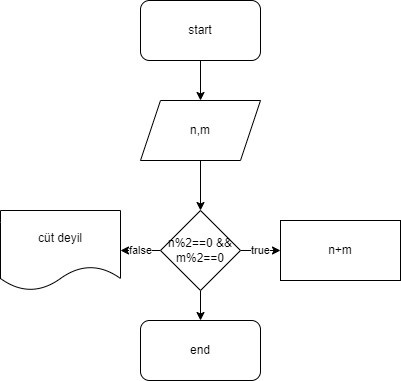

The diagram above was exported from draw.io. Its source (the exported page's mxGraphModel, read from the mxfile embedded in the PNG):
<mxGraphModel dx="781" dy="468" grid="1" gridSize="10" guides="1" tooltips="1" connect="1" arrows="1" fold="1" page="1" pageScale="1" pageWidth="850" pageHeight="1100" math="0" shadow="0">
  <root>
    <mxCell id="0" />
    <mxCell id="1" parent="0" />
    <mxCell id="iw04lRuaYp5ViirNlGsk-3" style="edgeStyle=orthogonalEdgeStyle;rounded=0;orthogonalLoop=1;jettySize=auto;html=1;exitX=0.5;exitY=1;exitDx=0;exitDy=0;" edge="1" parent="1" source="iw04lRuaYp5ViirNlGsk-1" target="iw04lRuaYp5ViirNlGsk-2">
      <mxGeometry relative="1" as="geometry" />
    </mxCell>
    <mxCell id="iw04lRuaYp5ViirNlGsk-1" value="start" style="rounded=1;whiteSpace=wrap;html=1;" vertex="1" parent="1">
      <mxGeometry x="260" y="10" width="120" height="60" as="geometry" />
    </mxCell>
    <mxCell id="iw04lRuaYp5ViirNlGsk-5" style="edgeStyle=orthogonalEdgeStyle;rounded=0;orthogonalLoop=1;jettySize=auto;html=1;exitX=0.5;exitY=1;exitDx=0;exitDy=0;entryX=0.5;entryY=0;entryDx=0;entryDy=0;" edge="1" parent="1" source="iw04lRuaYp5ViirNlGsk-2" target="iw04lRuaYp5ViirNlGsk-4">
      <mxGeometry relative="1" as="geometry" />
    </mxCell>
    <mxCell id="iw04lRuaYp5ViirNlGsk-2" value="n,m" style="shape=parallelogram;perimeter=parallelogramPerimeter;whiteSpace=wrap;html=1;fixedSize=1;" vertex="1" parent="1">
      <mxGeometry x="260" y="110" width="120" height="60" as="geometry" />
    </mxCell>
    <mxCell id="iw04lRuaYp5ViirNlGsk-7" value="true" style="edgeStyle=orthogonalEdgeStyle;rounded=0;orthogonalLoop=1;jettySize=auto;html=1;exitX=1;exitY=0.5;exitDx=0;exitDy=0;entryX=0;entryY=0.5;entryDx=0;entryDy=0;" edge="1" parent="1" source="iw04lRuaYp5ViirNlGsk-4" target="iw04lRuaYp5ViirNlGsk-6">
      <mxGeometry relative="1" as="geometry" />
    </mxCell>
    <mxCell id="iw04lRuaYp5ViirNlGsk-9" value="false" style="edgeStyle=orthogonalEdgeStyle;rounded=0;orthogonalLoop=1;jettySize=auto;html=1;exitX=0;exitY=0.5;exitDx=0;exitDy=0;" edge="1" parent="1" source="iw04lRuaYp5ViirNlGsk-4" target="iw04lRuaYp5ViirNlGsk-8">
      <mxGeometry relative="1" as="geometry" />
    </mxCell>
    <mxCell id="iw04lRuaYp5ViirNlGsk-11" style="edgeStyle=orthogonalEdgeStyle;rounded=0;orthogonalLoop=1;jettySize=auto;html=1;exitX=0.5;exitY=1;exitDx=0;exitDy=0;" edge="1" parent="1" source="iw04lRuaYp5ViirNlGsk-4" target="iw04lRuaYp5ViirNlGsk-10">
      <mxGeometry relative="1" as="geometry" />
    </mxCell>
    <mxCell id="iw04lRuaYp5ViirNlGsk-4" value="n%2==0 &amp;amp;&amp;amp; m%2==0" style="rhombus;whiteSpace=wrap;html=1;" vertex="1" parent="1">
      <mxGeometry x="280" y="220" width="80" height="80" as="geometry" />
    </mxCell>
    <mxCell id="iw04lRuaYp5ViirNlGsk-6" value="n+m" style="rounded=0;whiteSpace=wrap;html=1;" vertex="1" parent="1">
      <mxGeometry x="400" y="230" width="120" height="60" as="geometry" />
    </mxCell>
    <mxCell id="iw04lRuaYp5ViirNlGsk-8" value="cüt deyil" style="shape=document;whiteSpace=wrap;html=1;boundedLbl=1;" vertex="1" parent="1">
      <mxGeometry x="120" y="220" width="120" height="80" as="geometry" />
    </mxCell>
    <mxCell id="iw04lRuaYp5ViirNlGsk-10" value="end" style="rounded=1;whiteSpace=wrap;html=1;" vertex="1" parent="1">
      <mxGeometry x="260" y="330" width="120" height="60" as="geometry" />
    </mxCell>
  </root>
</mxGraphModel>